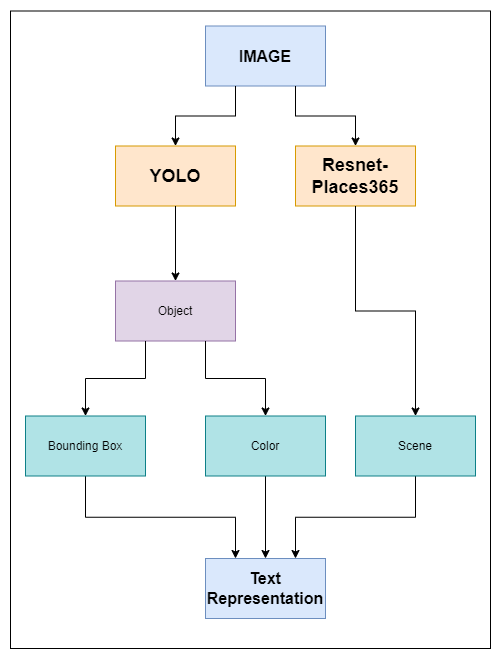

The diagram above was exported from draw.io. Its source (the exported page's mxGraphModel, read from the mxfile embedded in the PNG):
<mxGraphModel dx="486" dy="1885" grid="1" gridSize="10" guides="1" tooltips="1" connect="1" arrows="1" fold="1" page="1" pageScale="1" pageWidth="827" pageHeight="1169" math="0" shadow="0">
  <root>
    <mxCell id="0" />
    <mxCell id="1" parent="0" />
    <mxCell id="MHyCFFGeZXst6Mn00PVB-1" value="" style="rounded=0;whiteSpace=wrap;html=1;fillColor=none;" vertex="1" parent="1">
      <mxGeometry x="1395" y="-37.5" width="480" height="637.5" as="geometry" />
    </mxCell>
    <mxCell id="MHyCFFGeZXst6Mn00PVB-2" value="&lt;h1 style=&quot;font-size: 16px;&quot;&gt;IMAGE&lt;/h1&gt;" style="rounded=0;whiteSpace=wrap;html=1;fontFamily=Helvetica;fontSize=16;fillColor=#dae8fc;strokeColor=#6c8ebf;" vertex="1" parent="1">
      <mxGeometry x="1590" y="-22.5" width="120" height="60" as="geometry" />
    </mxCell>
    <mxCell id="MHyCFFGeZXst6Mn00PVB-3" value="&lt;h2&gt;YOLO&lt;/h2&gt;" style="rounded=0;whiteSpace=wrap;html=1;fillColor=#ffe6cc;strokeColor=#d79b00;" vertex="1" parent="1">
      <mxGeometry x="1500" y="97.5" width="120" height="60" as="geometry" />
    </mxCell>
    <mxCell id="MHyCFFGeZXst6Mn00PVB-4" style="edgeStyle=orthogonalEdgeStyle;rounded=0;orthogonalLoop=1;jettySize=auto;html=1;exitX=0.25;exitY=1;exitDx=0;exitDy=0;entryX=0.5;entryY=0;entryDx=0;entryDy=0;" edge="1" parent="1" source="MHyCFFGeZXst6Mn00PVB-2" target="MHyCFFGeZXst6Mn00PVB-3">
      <mxGeometry relative="1" as="geometry" />
    </mxCell>
    <mxCell id="MHyCFFGeZXst6Mn00PVB-5" value="&lt;h2&gt;Resnet-Places365&lt;/h2&gt;" style="rounded=0;whiteSpace=wrap;html=1;fillColor=#ffe6cc;strokeColor=#d79b00;" vertex="1" parent="1">
      <mxGeometry x="1680" y="97.5" width="120" height="60" as="geometry" />
    </mxCell>
    <mxCell id="MHyCFFGeZXst6Mn00PVB-6" style="edgeStyle=orthogonalEdgeStyle;rounded=0;orthogonalLoop=1;jettySize=auto;html=1;exitX=0.75;exitY=1;exitDx=0;exitDy=0;entryX=0.5;entryY=0;entryDx=0;entryDy=0;" edge="1" parent="1" source="MHyCFFGeZXst6Mn00PVB-2" target="MHyCFFGeZXst6Mn00PVB-5">
      <mxGeometry relative="1" as="geometry" />
    </mxCell>
    <mxCell id="MHyCFFGeZXst6Mn00PVB-7" value="Object" style="rounded=0;whiteSpace=wrap;html=1;fillColor=#e1d5e7;strokeColor=#9673a6;" vertex="1" parent="1">
      <mxGeometry x="1500" y="232.5" width="120" height="60" as="geometry" />
    </mxCell>
    <mxCell id="MHyCFFGeZXst6Mn00PVB-8" style="edgeStyle=orthogonalEdgeStyle;rounded=0;orthogonalLoop=1;jettySize=auto;html=1;exitX=0.5;exitY=1;exitDx=0;exitDy=0;entryX=0.5;entryY=0;entryDx=0;entryDy=0;" edge="1" parent="1" source="MHyCFFGeZXst6Mn00PVB-3" target="MHyCFFGeZXst6Mn00PVB-7">
      <mxGeometry relative="1" as="geometry" />
    </mxCell>
    <mxCell id="MHyCFFGeZXst6Mn00PVB-18" style="edgeStyle=orthogonalEdgeStyle;rounded=0;orthogonalLoop=1;jettySize=auto;html=1;exitX=0.5;exitY=1;exitDx=0;exitDy=0;entryX=0.75;entryY=0;entryDx=0;entryDy=0;" edge="1" parent="1" source="MHyCFFGeZXst6Mn00PVB-9" target="MHyCFFGeZXst6Mn00PVB-15">
      <mxGeometry relative="1" as="geometry" />
    </mxCell>
    <mxCell id="MHyCFFGeZXst6Mn00PVB-9" value="Scene" style="rounded=0;whiteSpace=wrap;html=1;fillColor=#b0e3e6;strokeColor=#0e8088;" vertex="1" parent="1">
      <mxGeometry x="1740" y="367.5" width="120" height="60" as="geometry" />
    </mxCell>
    <mxCell id="MHyCFFGeZXst6Mn00PVB-10" style="edgeStyle=orthogonalEdgeStyle;rounded=0;orthogonalLoop=1;jettySize=auto;html=1;exitX=0.5;exitY=1;exitDx=0;exitDy=0;entryX=0.5;entryY=0;entryDx=0;entryDy=0;" edge="1" parent="1" source="MHyCFFGeZXst6Mn00PVB-5" target="MHyCFFGeZXst6Mn00PVB-9">
      <mxGeometry relative="1" as="geometry" />
    </mxCell>
    <mxCell id="MHyCFFGeZXst6Mn00PVB-17" style="edgeStyle=orthogonalEdgeStyle;rounded=0;orthogonalLoop=1;jettySize=auto;html=1;exitX=0.5;exitY=1;exitDx=0;exitDy=0;" edge="1" parent="1" source="MHyCFFGeZXst6Mn00PVB-11" target="MHyCFFGeZXst6Mn00PVB-15">
      <mxGeometry relative="1" as="geometry" />
    </mxCell>
    <mxCell id="MHyCFFGeZXst6Mn00PVB-11" value="Color" style="rounded=0;whiteSpace=wrap;html=1;fillColor=#b0e3e6;strokeColor=#0e8088;" vertex="1" parent="1">
      <mxGeometry x="1590" y="367.5" width="120" height="60" as="geometry" />
    </mxCell>
    <mxCell id="MHyCFFGeZXst6Mn00PVB-12" style="edgeStyle=orthogonalEdgeStyle;shape=connector;rounded=0;orthogonalLoop=1;jettySize=auto;html=1;exitX=0.75;exitY=1;exitDx=0;exitDy=0;entryX=0.5;entryY=0;entryDx=0;entryDy=0;labelBackgroundColor=default;strokeColor=default;fontFamily=Helvetica;fontSize=11;fontColor=default;endArrow=classic;" edge="1" parent="1" source="MHyCFFGeZXst6Mn00PVB-7" target="MHyCFFGeZXst6Mn00PVB-11">
      <mxGeometry relative="1" as="geometry" />
    </mxCell>
    <mxCell id="MHyCFFGeZXst6Mn00PVB-16" style="edgeStyle=orthogonalEdgeStyle;rounded=0;orthogonalLoop=1;jettySize=auto;html=1;exitX=0.5;exitY=1;exitDx=0;exitDy=0;entryX=0.25;entryY=0;entryDx=0;entryDy=0;" edge="1" parent="1" source="MHyCFFGeZXst6Mn00PVB-13" target="MHyCFFGeZXst6Mn00PVB-15">
      <mxGeometry relative="1" as="geometry" />
    </mxCell>
    <mxCell id="MHyCFFGeZXst6Mn00PVB-13" value="Bounding Box" style="rounded=0;whiteSpace=wrap;html=1;fillColor=#b0e3e6;strokeColor=#0e8088;" vertex="1" parent="1">
      <mxGeometry x="1410" y="367.5" width="120" height="60" as="geometry" />
    </mxCell>
    <mxCell id="MHyCFFGeZXst6Mn00PVB-14" style="rounded=0;orthogonalLoop=1;jettySize=auto;html=1;exitX=0.25;exitY=1;exitDx=0;exitDy=0;entryX=0.5;entryY=0;entryDx=0;entryDy=0;edgeStyle=orthogonalEdgeStyle;" edge="1" parent="1" source="MHyCFFGeZXst6Mn00PVB-7" target="MHyCFFGeZXst6Mn00PVB-13">
      <mxGeometry relative="1" as="geometry" />
    </mxCell>
    <mxCell id="MHyCFFGeZXst6Mn00PVB-15" value="&lt;h1 style=&quot;font-size: 16px;&quot;&gt;Text Representation&lt;/h1&gt;" style="rounded=0;whiteSpace=wrap;html=1;fontFamily=Helvetica;fontSize=16;fillColor=#dae8fc;strokeColor=#6c8ebf;" vertex="1" parent="1">
      <mxGeometry x="1590" y="510" width="120" height="60" as="geometry" />
    </mxCell>
  </root>
</mxGraphModel>